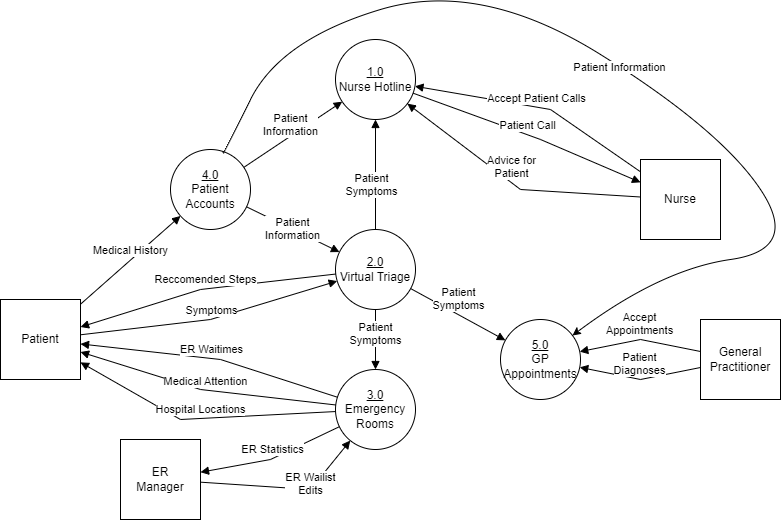

The diagram above was exported from draw.io. Its source (the exported page's mxGraphModel, read from the mxfile embedded in the PNG):
<mxGraphModel dx="794" dy="1520" grid="1" gridSize="10" guides="1" tooltips="1" connect="1" arrows="1" fold="1" page="1" pageScale="1" pageWidth="850" pageHeight="1100" math="0" shadow="0">
  <root>
    <mxCell id="0" />
    <mxCell id="1" parent="0" />
    <mxCell id="CbKAAR9xL1HYXpp5iDJo-1" value="&lt;u&gt;1.0&lt;/u&gt;&lt;div&gt;Nurse Hotline&lt;/div&gt;" style="ellipse;whiteSpace=wrap;html=1;aspect=fixed;" parent="1" vertex="1">
      <mxGeometry x="385" y="20" width="80" height="80" as="geometry" />
    </mxCell>
    <mxCell id="CbKAAR9xL1HYXpp5iDJo-2" value="&lt;u&gt;2.0&lt;/u&gt;&lt;div&gt;Virtual Triage&lt;/div&gt;" style="ellipse;whiteSpace=wrap;html=1;aspect=fixed;" parent="1" vertex="1">
      <mxGeometry x="385" y="210" width="80" height="80" as="geometry" />
    </mxCell>
    <mxCell id="CbKAAR9xL1HYXpp5iDJo-3" value="&lt;u&gt;3.0&lt;/u&gt;&lt;div&gt;Emergency Rooms&lt;/div&gt;" style="ellipse;whiteSpace=wrap;html=1;aspect=fixed;" parent="1" vertex="1">
      <mxGeometry x="385" y="350" width="80" height="80" as="geometry" />
    </mxCell>
    <mxCell id="CbKAAR9xL1HYXpp5iDJo-4" value="&lt;u&gt;4.0&lt;/u&gt;&lt;div&gt;Patient Accounts&lt;/div&gt;" style="ellipse;whiteSpace=wrap;html=1;aspect=fixed;" parent="1" vertex="1">
      <mxGeometry x="220" y="130" width="80" height="80" as="geometry" />
    </mxCell>
    <mxCell id="CbKAAR9xL1HYXpp5iDJo-5" value="Patient" style="whiteSpace=wrap;html=1;aspect=fixed;" parent="1" vertex="1">
      <mxGeometry x="50" y="280" width="80" height="80" as="geometry" />
    </mxCell>
    <mxCell id="CbKAAR9xL1HYXpp5iDJo-6" value="Symptoms" style="html=1;verticalAlign=bottom;endArrow=block;curved=0;rounded=0;" parent="1" source="CbKAAR9xL1HYXpp5iDJo-5" target="CbKAAR9xL1HYXpp5iDJo-2" edge="1">
      <mxGeometry width="80" relative="1" as="geometry">
        <mxPoint x="180" y="270" as="sourcePoint" />
        <mxPoint x="260" y="270" as="targetPoint" />
        <Array as="points">
          <mxPoint x="260" y="300" />
        </Array>
      </mxGeometry>
    </mxCell>
    <mxCell id="CbKAAR9xL1HYXpp5iDJo-7" value="Nurse" style="whiteSpace=wrap;html=1;aspect=fixed;" parent="1" vertex="1">
      <mxGeometry x="690" y="140" width="80" height="80" as="geometry" />
    </mxCell>
    <mxCell id="CbKAAR9xL1HYXpp5iDJo-8" value="Patient Call" style="html=1;verticalAlign=bottom;endArrow=block;curved=0;rounded=0;" parent="1" source="CbKAAR9xL1HYXpp5iDJo-1" target="CbKAAR9xL1HYXpp5iDJo-7" edge="1">
      <mxGeometry width="80" relative="1" as="geometry">
        <mxPoint x="500" y="170" as="sourcePoint" />
        <mxPoint x="580" y="170" as="targetPoint" />
        <Array as="points">
          <mxPoint x="590" y="120" />
        </Array>
      </mxGeometry>
    </mxCell>
    <mxCell id="CbKAAR9xL1HYXpp5iDJo-9" value="ER&lt;div&gt;Ma&lt;span style=&quot;background-color: initial;&quot;&gt;nager&lt;/span&gt;&lt;/div&gt;" style="whiteSpace=wrap;html=1;aspect=fixed;" parent="1" vertex="1">
      <mxGeometry x="170" y="420" width="80" height="80" as="geometry" />
    </mxCell>
    <mxCell id="CbKAAR9xL1HYXpp5iDJo-10" value="ER Statistics" style="html=1;verticalAlign=bottom;endArrow=block;curved=0;rounded=0;" parent="1" source="CbKAAR9xL1HYXpp5iDJo-3" target="CbKAAR9xL1HYXpp5iDJo-9" edge="1">
      <mxGeometry width="80" relative="1" as="geometry">
        <mxPoint x="530" y="410" as="sourcePoint" />
        <mxPoint x="610" y="410" as="targetPoint" />
        <Array as="points">
          <mxPoint x="320" y="440" />
        </Array>
      </mxGeometry>
    </mxCell>
    <mxCell id="CbKAAR9xL1HYXpp5iDJo-11" value="ER Wailist&lt;div&gt;Edits&lt;/div&gt;" style="html=1;verticalAlign=bottom;endArrow=block;curved=0;rounded=0;" parent="1" source="CbKAAR9xL1HYXpp5iDJo-9" target="CbKAAR9xL1HYXpp5iDJo-3" edge="1">
      <mxGeometry x="0.2721" y="-10" width="80" relative="1" as="geometry">
        <mxPoint x="540" y="350" as="sourcePoint" />
        <mxPoint x="620" y="350" as="targetPoint" />
        <Array as="points">
          <mxPoint x="360" y="470" />
        </Array>
        <mxPoint x="-8" y="4" as="offset" />
      </mxGeometry>
    </mxCell>
    <mxCell id="CbKAAR9xL1HYXpp5iDJo-12" value="ER Waitimes" style="html=1;verticalAlign=bottom;endArrow=block;curved=0;rounded=0;" parent="1" source="CbKAAR9xL1HYXpp5iDJo-3" target="CbKAAR9xL1HYXpp5iDJo-5" edge="1">
      <mxGeometry width="80" relative="1" as="geometry">
        <mxPoint x="270" y="380" as="sourcePoint" />
        <mxPoint x="350" y="380" as="targetPoint" />
        <Array as="points">
          <mxPoint x="270" y="340" />
        </Array>
      </mxGeometry>
    </mxCell>
    <mxCell id="CbKAAR9xL1HYXpp5iDJo-13" value="Reccomended Steps" style="html=1;verticalAlign=bottom;endArrow=block;curved=0;rounded=0;" parent="1" source="CbKAAR9xL1HYXpp5iDJo-2" target="CbKAAR9xL1HYXpp5iDJo-5" edge="1">
      <mxGeometry width="80" relative="1" as="geometry">
        <mxPoint x="260" y="220" as="sourcePoint" />
        <mxPoint x="340" y="220" as="targetPoint" />
        <Array as="points">
          <mxPoint x="250" y="270" />
        </Array>
      </mxGeometry>
    </mxCell>
    <mxCell id="CbKAAR9xL1HYXpp5iDJo-14" value="Advice for&lt;div&gt;Patient&lt;/div&gt;" style="html=1;verticalAlign=bottom;endArrow=block;curved=0;rounded=0;" parent="1" source="CbKAAR9xL1HYXpp5iDJo-7" target="CbKAAR9xL1HYXpp5iDJo-1" edge="1">
      <mxGeometry width="80" relative="1" as="geometry">
        <mxPoint x="600" y="130" as="sourcePoint" />
        <mxPoint x="680" y="130" as="targetPoint" />
        <Array as="points">
          <mxPoint x="570" y="170" />
        </Array>
      </mxGeometry>
    </mxCell>
    <mxCell id="CbKAAR9xL1HYXpp5iDJo-15" value="General Practitioner" style="whiteSpace=wrap;html=1;aspect=fixed;" parent="1" vertex="1">
      <mxGeometry x="750" y="300" width="80" height="80" as="geometry" />
    </mxCell>
    <mxCell id="CbKAAR9xL1HYXpp5iDJo-16" value="Medical Attention" style="html=1;verticalAlign=bottom;endArrow=block;curved=0;rounded=0;" parent="1" source="CbKAAR9xL1HYXpp5iDJo-3" target="CbKAAR9xL1HYXpp5iDJo-5" edge="1">
      <mxGeometry width="80" relative="1" as="geometry">
        <mxPoint x="210" y="390" as="sourcePoint" />
        <mxPoint x="290" y="390" as="targetPoint" />
        <Array as="points">
          <mxPoint x="250" y="370" />
        </Array>
      </mxGeometry>
    </mxCell>
    <mxCell id="CbKAAR9xL1HYXpp5iDJo-17" value="Patient&lt;div&gt;Symptoms&lt;/div&gt;" style="html=1;verticalAlign=bottom;endArrow=block;curved=0;rounded=0;" parent="1" source="CbKAAR9xL1HYXpp5iDJo-2" target="CbKAAR9xL1HYXpp5iDJo-1" edge="1">
      <mxGeometry x="-0.4684" y="4" width="80" relative="1" as="geometry">
        <mxPoint x="310" y="190" as="sourcePoint" />
        <mxPoint x="390" y="190" as="targetPoint" />
        <Array as="points" />
        <mxPoint as="offset" />
      </mxGeometry>
    </mxCell>
    <mxCell id="CbKAAR9xL1HYXpp5iDJo-18" value="Patient&lt;div&gt;Symptoms&lt;/div&gt;" style="html=1;verticalAlign=bottom;endArrow=block;curved=0;rounded=0;" parent="1" source="CbKAAR9xL1HYXpp5iDJo-2" target="CbKAAR9xL1HYXpp5iDJo-3" edge="1">
      <mxGeometry x="0.3333" width="80" relative="1" as="geometry">
        <mxPoint x="360" y="310" as="sourcePoint" />
        <mxPoint x="440" y="310" as="targetPoint" />
        <mxPoint as="offset" />
      </mxGeometry>
    </mxCell>
    <mxCell id="CbKAAR9xL1HYXpp5iDJo-19" value="Hospital Locations" style="html=1;verticalAlign=bottom;endArrow=block;curved=0;rounded=0;" parent="1" source="CbKAAR9xL1HYXpp5iDJo-3" target="CbKAAR9xL1HYXpp5iDJo-5" edge="1">
      <mxGeometry width="80" relative="1" as="geometry">
        <mxPoint x="170" y="420" as="sourcePoint" />
        <mxPoint x="250" y="420" as="targetPoint" />
        <Array as="points">
          <mxPoint x="230" y="400" />
        </Array>
      </mxGeometry>
    </mxCell>
    <mxCell id="CbKAAR9xL1HYXpp5iDJo-20" value="Medical History" style="html=1;verticalAlign=bottom;endArrow=block;curved=0;rounded=0;" parent="1" source="CbKAAR9xL1HYXpp5iDJo-5" target="CbKAAR9xL1HYXpp5iDJo-4" edge="1">
      <mxGeometry width="80" relative="1" as="geometry">
        <mxPoint x="170" y="440" as="sourcePoint" />
        <mxPoint x="250" y="440" as="targetPoint" />
        <Array as="points" />
      </mxGeometry>
    </mxCell>
    <mxCell id="CbKAAR9xL1HYXpp5iDJo-21" value="Patient&lt;div&gt;Information&lt;/div&gt;" style="html=1;verticalAlign=bottom;endArrow=block;curved=0;rounded=0;" parent="1" source="CbKAAR9xL1HYXpp5iDJo-4" target="CbKAAR9xL1HYXpp5iDJo-2" edge="1">
      <mxGeometry x="0.1285" y="-14" width="80" relative="1" as="geometry">
        <mxPoint x="120" y="160" as="sourcePoint" />
        <mxPoint x="200" y="160" as="targetPoint" />
        <mxPoint as="offset" />
      </mxGeometry>
    </mxCell>
    <mxCell id="CbKAAR9xL1HYXpp5iDJo-22" value="Patient&lt;div&gt;Information&lt;/div&gt;" style="html=1;verticalAlign=bottom;endArrow=block;curved=0;rounded=0;" parent="1" source="CbKAAR9xL1HYXpp5iDJo-4" target="CbKAAR9xL1HYXpp5iDJo-1" edge="1">
      <mxGeometry x="-0.0832" y="-4" width="80" relative="1" as="geometry">
        <mxPoint x="260" y="80" as="sourcePoint" />
        <mxPoint x="340" y="80" as="targetPoint" />
        <mxPoint as="offset" />
      </mxGeometry>
    </mxCell>
    <mxCell id="CbKAAR9xL1HYXpp5iDJo-23" value="&lt;u&gt;5.0&lt;/u&gt;&lt;div&gt;GP Appointments&lt;/div&gt;" style="ellipse;whiteSpace=wrap;html=1;aspect=fixed;" parent="1" vertex="1">
      <mxGeometry x="550" y="300" width="80" height="80" as="geometry" />
    </mxCell>
    <mxCell id="CbKAAR9xL1HYXpp5iDJo-24" value="Patient&lt;div&gt;Symptoms&lt;/div&gt;" style="html=1;verticalAlign=bottom;endArrow=block;curved=0;rounded=0;" parent="1" source="CbKAAR9xL1HYXpp5iDJo-2" target="CbKAAR9xL1HYXpp5iDJo-23" edge="1">
      <mxGeometry width="80" relative="1" as="geometry">
        <mxPoint x="490" y="260" as="sourcePoint" />
        <mxPoint x="570" y="260" as="targetPoint" />
      </mxGeometry>
    </mxCell>
    <mxCell id="CbKAAR9xL1HYXpp5iDJo-26" value="Accept&lt;div&gt;Appointments&lt;/div&gt;" style="html=1;verticalAlign=bottom;endArrow=block;curved=0;rounded=0;" parent="1" source="CbKAAR9xL1HYXpp5iDJo-15" target="CbKAAR9xL1HYXpp5iDJo-23" edge="1">
      <mxGeometry width="80" relative="1" as="geometry">
        <mxPoint x="600" y="260" as="sourcePoint" />
        <mxPoint x="680" y="260" as="targetPoint" />
        <Array as="points">
          <mxPoint x="690" y="320" />
        </Array>
      </mxGeometry>
    </mxCell>
    <mxCell id="CbKAAR9xL1HYXpp5iDJo-28" value="Patient&lt;div&gt;Diagnoses&lt;/div&gt;" style="html=1;verticalAlign=bottom;endArrow=block;curved=0;rounded=0;" parent="1" source="CbKAAR9xL1HYXpp5iDJo-15" target="CbKAAR9xL1HYXpp5iDJo-23" edge="1">
      <mxGeometry width="80" relative="1" as="geometry">
        <mxPoint x="620" y="410" as="sourcePoint" />
        <mxPoint x="700" y="410" as="targetPoint" />
        <Array as="points">
          <mxPoint x="690" y="360" />
        </Array>
      </mxGeometry>
    </mxCell>
    <mxCell id="8cT-QOZYqseCEWzWWKv6-2" value="" style="curved=1;endArrow=classic;html=1;rounded=0;" edge="1" parent="1" source="CbKAAR9xL1HYXpp5iDJo-4" target="CbKAAR9xL1HYXpp5iDJo-23">
      <mxGeometry width="50" height="50" relative="1" as="geometry">
        <mxPoint x="220" y="140" as="sourcePoint" />
        <mxPoint x="270" y="90" as="targetPoint" />
        <Array as="points">
          <mxPoint x="270" y="140" />
          <mxPoint x="330" y="20" />
          <mxPoint x="530" y="-40" />
          <mxPoint x="770" y="110" />
          <mxPoint x="850" y="230" />
          <mxPoint x="710" y="250" />
        </Array>
      </mxGeometry>
    </mxCell>
    <mxCell id="8cT-QOZYqseCEWzWWKv6-3" value="Patient Information" style="edgeLabel;html=1;align=center;verticalAlign=middle;resizable=0;points=[];" vertex="1" connectable="0" parent="8cT-QOZYqseCEWzWWKv6-2">
      <mxGeometry x="0.0004" y="-1" relative="1" as="geometry">
        <mxPoint as="offset" />
      </mxGeometry>
    </mxCell>
    <mxCell id="8cT-QOZYqseCEWzWWKv6-4" value="Accept Patient Calls" style="html=1;verticalAlign=bottom;endArrow=block;curved=0;rounded=0;" edge="1" parent="1" source="CbKAAR9xL1HYXpp5iDJo-7" target="CbKAAR9xL1HYXpp5iDJo-1">
      <mxGeometry width="80" relative="1" as="geometry">
        <mxPoint x="530" y="60" as="sourcePoint" />
        <mxPoint x="610" y="60" as="targetPoint" />
        <Array as="points">
          <mxPoint x="600" y="90" />
        </Array>
      </mxGeometry>
    </mxCell>
  </root>
</mxGraphModel>